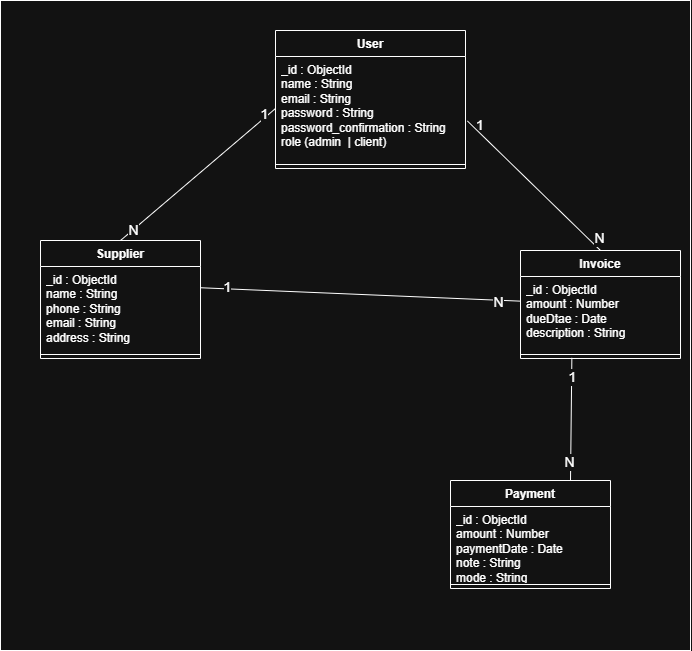

The diagram above was exported from draw.io. Its source (the exported page's mxGraphModel, read from the mxfile embedded in the PNG):
<mxGraphModel dx="958" dy="568" grid="1" gridSize="10" guides="1" tooltips="1" connect="1" arrows="1" fold="1" page="1" pageScale="1" pageWidth="827" pageHeight="1169" math="0" shadow="0">
  <root>
    <mxCell id="0" />
    <mxCell id="1" parent="0" />
    <mxCell id="WSf3pwqA8jlyukK2JKQ9-1" parent="1" style="rounded=0;whiteSpace=wrap;html=1;" value="&amp;nbsp;&amp;nbsp; " vertex="1">
      <mxGeometry height="650" width="690" x="40" y="10" as="geometry" />
    </mxCell>
    <mxCell id="WSf3pwqA8jlyukK2JKQ9-2" parent="1" style="swimlane;fontStyle=1;align=center;verticalAlign=top;childLayout=stackLayout;horizontal=1;startSize=26;horizontalStack=0;resizeParent=1;resizeParentMax=0;resizeLast=0;collapsible=1;marginBottom=0;whiteSpace=wrap;html=1;" value="User" vertex="1">
      <mxGeometry height="138" width="190" x="315" y="40" as="geometry" />
    </mxCell>
    <mxCell id="WSf3pwqA8jlyukK2JKQ9-3" parent="WSf3pwqA8jlyukK2JKQ9-2" style="text;strokeColor=none;fillColor=none;align=left;verticalAlign=top;spacingLeft=4;spacingRight=4;overflow=hidden;rotatable=0;points=[[0,0.5],[1,0.5]];portConstraint=eastwest;whiteSpace=wrap;html=1;" value="_id : ObjectId&lt;div&gt;name : String&lt;/div&gt;&lt;div&gt;email : String&lt;/div&gt;&lt;div&gt;password : String&lt;/div&gt;&lt;div&gt;password_confirmation : String&lt;/div&gt;&lt;div&gt;role (admin&amp;nbsp; | client)&lt;/div&gt;" vertex="1">
      <mxGeometry height="104" width="190" y="26" as="geometry" />
    </mxCell>
    <mxCell id="WSf3pwqA8jlyukK2JKQ9-4" parent="WSf3pwqA8jlyukK2JKQ9-2" style="line;strokeWidth=1;fillColor=none;align=left;verticalAlign=middle;spacingTop=-1;spacingLeft=3;spacingRight=3;rotatable=0;labelPosition=right;points=[];portConstraint=eastwest;strokeColor=inherit;" value="" vertex="1">
      <mxGeometry height="8" width="190" y="130" as="geometry" />
    </mxCell>
    <mxCell id="WSf3pwqA8jlyukK2JKQ9-6" parent="1" style="swimlane;fontStyle=1;align=center;verticalAlign=top;childLayout=stackLayout;horizontal=1;startSize=26;horizontalStack=0;resizeParent=1;resizeParentMax=0;resizeLast=0;collapsible=1;marginBottom=0;whiteSpace=wrap;html=1;" value="Invoice" vertex="1">
      <mxGeometry height="108" width="160" x="560" y="260" as="geometry" />
    </mxCell>
    <mxCell id="WSf3pwqA8jlyukK2JKQ9-7" parent="WSf3pwqA8jlyukK2JKQ9-6" style="text;strokeColor=none;fillColor=none;align=left;verticalAlign=top;spacingLeft=4;spacingRight=4;overflow=hidden;rotatable=0;points=[[0,0.5],[1,0.5]];portConstraint=eastwest;whiteSpace=wrap;html=1;" value="_id : ObjectId&lt;div&gt;amount : Number&lt;/div&gt;&lt;div&gt;dueDtae : Date&lt;/div&gt;&lt;div&gt;description : String&lt;/div&gt;" vertex="1">
      <mxGeometry height="74" width="160" y="26" as="geometry" />
    </mxCell>
    <mxCell id="WSf3pwqA8jlyukK2JKQ9-8" parent="WSf3pwqA8jlyukK2JKQ9-6" style="line;strokeWidth=1;fillColor=none;align=left;verticalAlign=middle;spacingTop=-1;spacingLeft=3;spacingRight=3;rotatable=0;labelPosition=right;points=[];portConstraint=eastwest;strokeColor=inherit;" value="" vertex="1">
      <mxGeometry height="8" width="160" y="100" as="geometry" />
    </mxCell>
    <mxCell id="WSf3pwqA8jlyukK2JKQ9-11" parent="1" style="swimlane;fontStyle=1;align=center;verticalAlign=top;childLayout=stackLayout;horizontal=1;startSize=26;horizontalStack=0;resizeParent=1;resizeParentMax=0;resizeLast=0;collapsible=1;marginBottom=0;whiteSpace=wrap;html=1;" value="Supplier" vertex="1">
      <mxGeometry height="118" width="160" x="80" y="250" as="geometry" />
    </mxCell>
    <mxCell id="WSf3pwqA8jlyukK2JKQ9-12" parent="WSf3pwqA8jlyukK2JKQ9-11" style="text;strokeColor=none;fillColor=none;align=left;verticalAlign=top;spacingLeft=4;spacingRight=4;overflow=hidden;rotatable=0;points=[[0,0.5],[1,0.5]];portConstraint=eastwest;whiteSpace=wrap;html=1;" value="_id : ObjectId&lt;div&gt;&lt;div&gt;name : String&lt;/div&gt;&lt;div&gt;phone : String&lt;/div&gt;&lt;div&gt;email : String&lt;/div&gt;&lt;div&gt;address : String&lt;/div&gt;&lt;/div&gt;" vertex="1">
      <mxGeometry height="84" width="160" y="26" as="geometry" />
    </mxCell>
    <mxCell id="WSf3pwqA8jlyukK2JKQ9-13" parent="WSf3pwqA8jlyukK2JKQ9-11" style="line;strokeWidth=1;fillColor=none;align=left;verticalAlign=middle;spacingTop=-1;spacingLeft=3;spacingRight=3;rotatable=0;labelPosition=right;points=[];portConstraint=eastwest;strokeColor=inherit;" value="" vertex="1">
      <mxGeometry height="8" width="160" y="110" as="geometry" />
    </mxCell>
    <mxCell id="J7ZAHVEUWZKvZnNih9J4-1" parent="1" style="swimlane;fontStyle=1;align=center;verticalAlign=top;childLayout=stackLayout;horizontal=1;startSize=26;horizontalStack=0;resizeParent=1;resizeParentMax=0;resizeLast=0;collapsible=1;marginBottom=0;whiteSpace=wrap;html=1;" value="Payment" vertex="1">
      <mxGeometry height="108" width="160" x="490" y="490" as="geometry" />
    </mxCell>
    <mxCell id="J7ZAHVEUWZKvZnNih9J4-2" parent="J7ZAHVEUWZKvZnNih9J4-1" style="text;strokeColor=none;fillColor=none;align=left;verticalAlign=top;spacingLeft=4;spacingRight=4;overflow=hidden;rotatable=0;points=[[0,0.5],[1,0.5]];portConstraint=eastwest;whiteSpace=wrap;html=1;" value="_id : ObjectId&lt;div&gt;amount : Number&lt;/div&gt;&lt;div&gt;paymentDate : Date&lt;/div&gt;&lt;div&gt;note : String&lt;/div&gt;&lt;div&gt;mode : String&lt;/div&gt;" vertex="1">
      <mxGeometry height="74" width="160" y="26" as="geometry" />
    </mxCell>
    <mxCell id="J7ZAHVEUWZKvZnNih9J4-3" parent="J7ZAHVEUWZKvZnNih9J4-1" style="line;strokeWidth=1;fillColor=none;align=left;verticalAlign=middle;spacingTop=-1;spacingLeft=3;spacingRight=3;rotatable=0;labelPosition=right;points=[];portConstraint=eastwest;strokeColor=inherit;" value="" vertex="1">
      <mxGeometry height="8" width="160" y="100" as="geometry" />
    </mxCell>
    <mxCell id="J7ZAHVEUWZKvZnNih9J4-6" edge="1" parent="1" source="WSf3pwqA8jlyukK2JKQ9-3" style="endArrow=none;html=1;rounded=0;exitX=1.01;exitY=0.62;exitDx=0;exitDy=0;exitPerimeter=0;entryX=0.5;entryY=0;entryDx=0;entryDy=0;" target="WSf3pwqA8jlyukK2JKQ9-6" value="">
      <mxGeometry relative="1" as="geometry">
        <mxPoint x="610" y="290" as="sourcePoint" />
        <mxPoint x="770" y="290" as="targetPoint" />
      </mxGeometry>
    </mxCell>
    <mxCell id="J7ZAHVEUWZKvZnNih9J4-14" connectable="0" parent="J7ZAHVEUWZKvZnNih9J4-6" style="edgeLabel;html=1;align=center;verticalAlign=middle;resizable=0;points=[];" value="&lt;font style=&quot;font-size: 14px;&quot;&gt;N&lt;/font&gt;" vertex="1">
      <mxGeometry relative="1" x="0.7949" y="-1" as="geometry">
        <mxPoint x="13" as="offset" />
      </mxGeometry>
    </mxCell>
    <mxCell id="J7ZAHVEUWZKvZnNih9J4-7" edge="1" parent="1" source="WSf3pwqA8jlyukK2JKQ9-3" style="endArrow=none;html=1;rounded=0;exitX=0;exitY=0.5;exitDx=0;exitDy=0;entryX=0.5;entryY=0;entryDx=0;entryDy=0;" target="WSf3pwqA8jlyukK2JKQ9-11" value="">
      <mxGeometry relative="1" as="geometry">
        <mxPoint x="200" y="170" as="sourcePoint" />
        <mxPoint x="323" y="275" as="targetPoint" />
      </mxGeometry>
    </mxCell>
    <mxCell id="J7ZAHVEUWZKvZnNih9J4-11" connectable="0" parent="J7ZAHVEUWZKvZnNih9J4-7" style="edgeLabel;html=1;align=center;verticalAlign=middle;resizable=0;points=[];" value="&lt;font style=&quot;font-size: 14px;&quot;&gt;1&lt;/font&gt;" vertex="1">
      <mxGeometry relative="1" x="-0.8725" y="-3" as="geometry">
        <mxPoint as="offset" />
      </mxGeometry>
    </mxCell>
    <mxCell id="J7ZAHVEUWZKvZnNih9J4-12" connectable="0" parent="J7ZAHVEUWZKvZnNih9J4-7" style="edgeLabel;html=1;align=center;verticalAlign=middle;resizable=0;points=[];" value="&lt;font style=&quot;font-size: 14px;&quot;&gt;N&lt;/font&gt;" vertex="1">
      <mxGeometry relative="1" x="0.8398" as="geometry">
        <mxPoint as="offset" />
      </mxGeometry>
    </mxCell>
    <mxCell id="J7ZAHVEUWZKvZnNih9J4-8" edge="1" parent="1" source="WSf3pwqA8jlyukK2JKQ9-8" style="endArrow=none;html=1;rounded=0;exitX=0.321;exitY=0.917;exitDx=0;exitDy=0;exitPerimeter=0;entryX=0.75;entryY=0;entryDx=0;entryDy=0;" target="J7ZAHVEUWZKvZnNih9J4-1" value="">
      <mxGeometry relative="1" as="geometry">
        <mxPoint x="380" y="340" as="sourcePoint" />
        <mxPoint x="503" y="445" as="targetPoint" />
      </mxGeometry>
    </mxCell>
    <mxCell id="J7ZAHVEUWZKvZnNih9J4-17" connectable="0" parent="J7ZAHVEUWZKvZnNih9J4-8" style="edgeLabel;html=1;align=center;verticalAlign=middle;resizable=0;points=[];" value="&lt;font style=&quot;font-size: 14px;&quot;&gt;1&lt;/font&gt;" vertex="1">
      <mxGeometry relative="1" x="-0.6861" as="geometry">
        <mxPoint as="offset" />
      </mxGeometry>
    </mxCell>
    <mxCell id="J7ZAHVEUWZKvZnNih9J4-18" connectable="0" parent="J7ZAHVEUWZKvZnNih9J4-8" style="edgeLabel;html=1;align=center;verticalAlign=middle;resizable=0;points=[];" value="&lt;font style=&quot;font-size: 14px;&quot;&gt;N&lt;/font&gt;" vertex="1">
      <mxGeometry relative="1" x="0.7011" y="-3" as="geometry">
        <mxPoint x="1" as="offset" />
      </mxGeometry>
    </mxCell>
    <mxCell id="J7ZAHVEUWZKvZnNih9J4-10" edge="1" parent="1" source="WSf3pwqA8jlyukK2JKQ9-6" style="endArrow=none;html=1;rounded=0;entryX=1.002;entryY=0.253;entryDx=0;entryDy=0;entryPerimeter=0;" target="WSf3pwqA8jlyukK2JKQ9-12" value="">
      <mxGeometry relative="1" as="geometry">
        <mxPoint x="441" y="317.5" as="sourcePoint" />
        <mxPoint x="280" y="390.5" as="targetPoint" />
      </mxGeometry>
    </mxCell>
    <mxCell id="J7ZAHVEUWZKvZnNih9J4-15" connectable="0" parent="J7ZAHVEUWZKvZnNih9J4-10" style="edgeLabel;html=1;align=center;verticalAlign=middle;resizable=0;points=[];" value="&lt;font style=&quot;font-size: 14px;&quot;&gt;N&lt;/font&gt;" vertex="1">
      <mxGeometry relative="1" x="-0.8463" y="4" as="geometry">
        <mxPoint x="3" y="-2" as="offset" />
      </mxGeometry>
    </mxCell>
    <mxCell id="J7ZAHVEUWZKvZnNih9J4-16" connectable="0" parent="J7ZAHVEUWZKvZnNih9J4-10" style="edgeLabel;html=1;align=center;verticalAlign=middle;resizable=0;points=[];" value="&lt;font style=&quot;font-size: 14px;&quot;&gt;1&lt;/font&gt;" vertex="1">
      <mxGeometry relative="1" x="0.8398" y="-2" as="geometry">
        <mxPoint as="offset" />
      </mxGeometry>
    </mxCell>
    <mxCell id="J7ZAHVEUWZKvZnNih9J4-13" parent="1" style="text;html=1;whiteSpace=wrap;strokeColor=none;fillColor=none;align=center;verticalAlign=middle;rounded=0;" value="&lt;font style=&quot;font-size: 14px;&quot;&gt;1&lt;/font&gt;" vertex="1">
      <mxGeometry height="30" width="60" x="490" y="120" as="geometry" />
    </mxCell>
  </root>
</mxGraphModel>